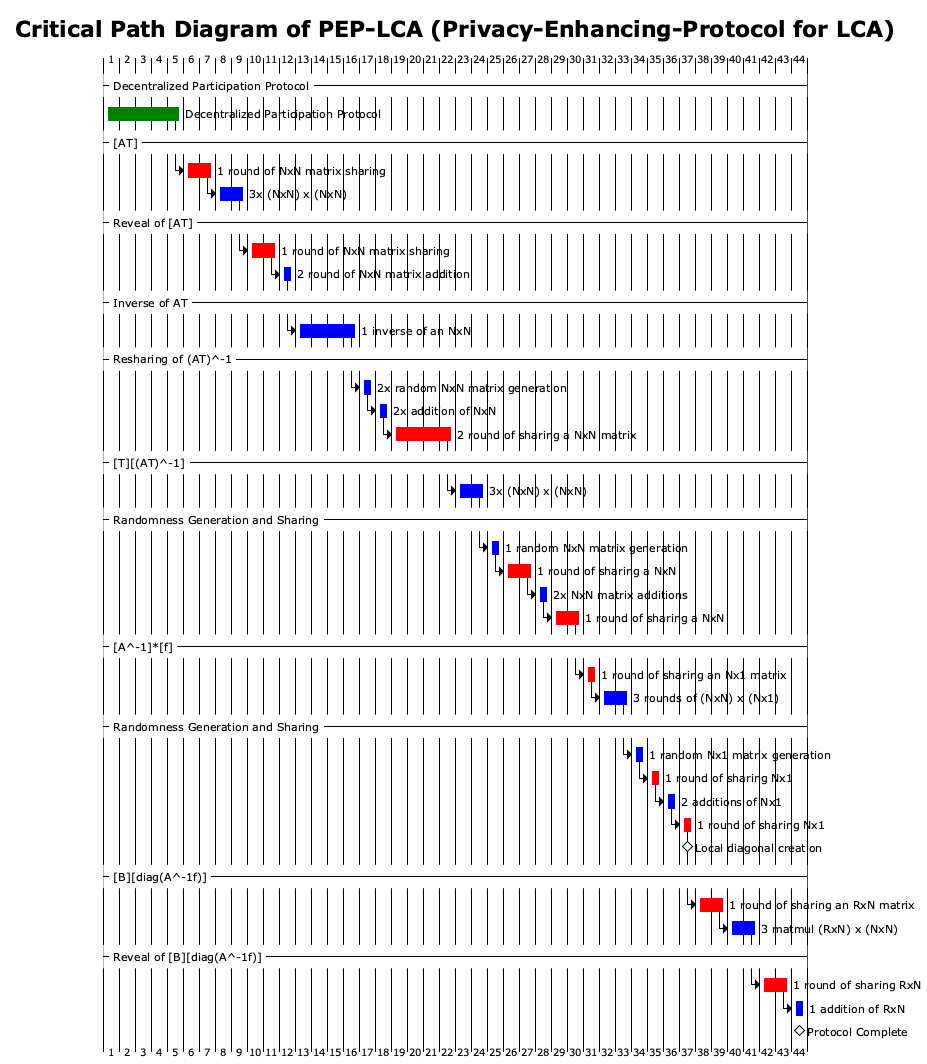

The diagram above was rendered by PlantUML. Its source (embedded in the PNG):
@startgantt
title Critical Path Diagram of PEP-LCA (Privacy-Enhancing-Protocol for LCA)
!theme plain
<style>
.crit {
  BackGroundColor red
  FontColor white
  BorderColor red
}
</style>

-- Decentralized Participation Protocol --
[Decentralized Participation Protocol] as [DPP] lasts 5 days

-- [AT] --
[1 round of NxN matrix sharing] as [Share1] lasts 2 days
[Share1] starts at [DPP]'s end

[3x (NxN) x (NxN)] as [MatMul1] lasts 2 days
[MatMul1] starts at [Share1]'s end


-- Reveal of [AT] --
[1 round of NxN matrix sharing] as [Share2] lasts 2 days
[Share2] starts at [MatMul1]'s end

[2 round of NxN matrix addition] as [Add1] lasts 1 days
[Add1] starts at [Share2]'s end

-- Inverse of AT --
[1 inverse of an NxN] as [Inv1] lasts 4 days
[Inv1] starts at [Add1]'s end

-- Resharing of (AT)^-1 --
[2x random NxN matrix generation] as [RandGen1] lasts 1 days
[RandGen1] starts at [Inv1]'s end

[2x addition of NxN] as [Add2] lasts 1 days
[Add2] starts at [RandGen1]'s end

[2 round of sharing a NxN matrix] as [Share3] lasts 4 days
[Share3] starts at [Add2]'s end

-- [T][(AT)^-1] --
[3x (NxN) x (NxN)] as [MatMul2] lasts 2 days
[MatMul2] starts at [Share3]'s end

-- Randomness Generation and Sharing --
[1 random NxN matrix generation] as [RandGen2] lasts 1 day
[RandGen2] starts at [MatMul2]'s end

[1 round of sharing a NxN] as [Share4] lasts 2 days
[Share4] starts at [RandGen2]'s end

[2x NxN matrix additions] as [AddRand] lasts 1 days
[AddRand] starts at [Share4]'s end

[1 round of sharing a NxN] as [Share5] lasts 2 days
[Share5] starts at [AddRand]'s end

-- [A^-1]*[f] --
[1 round of sharing an Nx1 matrix] as [ShareNx1_new] lasts 1 days
[ShareNx1_new] starts at [Share5]'s end

[3 rounds of (NxN) x (Nx1)] as [MatMul3] lasts 2 days
[MatMul3] starts at [ShareNx1_new]'s end

-- Randomness Generation and Sharing --
[1 random Nx1 matrix generation] as [RandGen3] lasts 1 day
[RandGen3] starts at [MatMul3]'s end

[1 round of sharing Nx1] as [Share6] lasts 1 days
[Share6] starts at [RandGen3]'s end

[2 additions of Nx1] as [Add3] lasts 1 days
[Add3] starts at [Share6]'s end

[1 round of sharing Nx1] as [Share8] lasts 1 days
[Share8] starts at [Add3]'s end

[Local diagonal creation] happens at [Share8]'s end

-- [B][diag(A^-1f)] --

[1 round of sharing an RxN matrix] as [ShareRxN_new] lasts 2 days
[ShareRxN_new] starts at [Share8]'s end

[3 matmul (RxN) x (NxN)] as [MatMul4] lasts 2 days
[MatMul4] starts at [ShareRxN_new]'s end

-- Reveal of [B][diag(A^-1f)] --
[1 round of sharing RxN] as [Share7] lasts 2 days
[Share7] starts at [MatMul4]'s end

[1 addition of RxN] as [Add4] lasts 1 days
[Add4] starts at [Share7]'s end

[Protocol Complete] happens at [Add4]'s end

[DPP] is colored in green
[Share1] is colored in red
[MatMul1] is colored in blue
[Share2] is colored in red
[Add1] is colored in blue
[Inv1] is colored in blue
[RandGen1] is colored in blue
[Add2] is colored in blue
[Share3] is colored in red
[MatMul2] is colored in blue
[RandGen2] is colored in blue
[Share4] is colored in red
[AddRand] is colored in blue
[Share5] is colored in red
[ShareNx1_new] is colored in red
[MatMul3] is colored in blue
[RandGen3] is colored in blue
[Share6] is colored in red
[Add3] is colored in blue
[Share8] is colored in red
[ShareRxN_new] is colored in red
[MatMul4] is colored in blue
[Share7] is colored in red
[Add4] is colored in blue

@endgantt